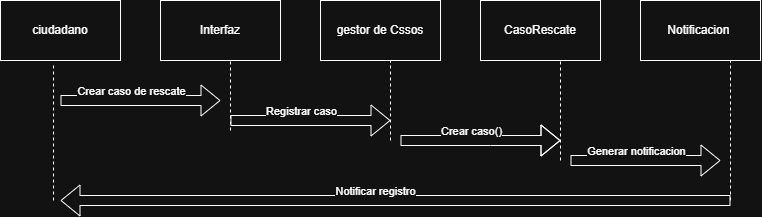

The diagram above was exported from draw.io. Its source (the exported page's mxGraphModel, read from the mxfile embedded in the PNG):
<mxGraphModel dx="1062" dy="547" grid="1" gridSize="10" guides="1" tooltips="1" connect="1" arrows="1" fold="1" page="1" pageScale="1" pageWidth="827" pageHeight="1169" math="0" shadow="0">
  <root>
    <mxCell id="0" />
    <mxCell id="1" parent="0" />
    <mxCell id="uMes9BczHn5Q5j9y_1tI-1" parent="1" style="rounded=0;whiteSpace=wrap;html=1;" value="Notificacion&amp;nbsp;" vertex="1">
      <mxGeometry height="60" width="120" x="680" y="120" as="geometry" />
    </mxCell>
    <mxCell id="uMes9BczHn5Q5j9y_1tI-2" parent="1" style="rounded=0;whiteSpace=wrap;html=1;" value="CasoRescate" vertex="1">
      <mxGeometry height="60" width="120" x="520" y="120" as="geometry" />
    </mxCell>
    <mxCell id="uMes9BczHn5Q5j9y_1tI-3" parent="1" style="rounded=0;whiteSpace=wrap;html=1;" value="gestor de Cssos" vertex="1">
      <mxGeometry height="60" width="120" x="360" y="120" as="geometry" />
    </mxCell>
    <mxCell id="uMes9BczHn5Q5j9y_1tI-4" parent="1" style="rounded=0;whiteSpace=wrap;html=1;" value="Interfaz" vertex="1">
      <mxGeometry height="60" width="120" x="200" y="120" as="geometry" />
    </mxCell>
    <mxCell id="uMes9BczHn5Q5j9y_1tI-5" parent="1" style="rounded=0;whiteSpace=wrap;html=1;" value="ciudadano" vertex="1">
      <mxGeometry height="60" width="120" x="40" y="120" as="geometry" />
    </mxCell>
    <mxCell id="uMes9BczHn5Q5j9y_1tI-9" edge="1" parent="1" style="endArrow=none;dashed=1;html=1;rounded=0;entryX=0.442;entryY=1.05;entryDx=0;entryDy=0;entryPerimeter=0;" target="uMes9BczHn5Q5j9y_1tI-5" value="">
      <mxGeometry height="50" relative="1" width="50" as="geometry">
        <mxPoint x="93.04" y="320" as="sourcePoint" />
        <mxPoint x="90" y="190" as="targetPoint" />
      </mxGeometry>
    </mxCell>
    <mxCell id="uMes9BczHn5Q5j9y_1tI-11" edge="1" parent="1" style="endArrow=none;dashed=1;html=1;rounded=0;" value="">
      <mxGeometry height="50" relative="1" width="50" as="geometry">
        <mxPoint x="270" y="250" as="sourcePoint" />
        <mxPoint x="270" y="180" as="targetPoint" />
      </mxGeometry>
    </mxCell>
    <mxCell id="uMes9BczHn5Q5j9y_1tI-12" edge="1" parent="1" style="endArrow=none;dashed=1;html=1;rounded=0;" value="">
      <mxGeometry height="50" relative="1" width="50" as="geometry">
        <mxPoint x="430" y="260" as="sourcePoint" />
        <mxPoint x="430" y="180" as="targetPoint" />
      </mxGeometry>
    </mxCell>
    <mxCell id="uMes9BczHn5Q5j9y_1tI-13" edge="1" parent="1" style="endArrow=none;dashed=1;html=1;rounded=0;" value="">
      <mxGeometry height="50" relative="1" width="50" as="geometry">
        <mxPoint x="600" y="280" as="sourcePoint" />
        <mxPoint x="600" y="180" as="targetPoint" />
      </mxGeometry>
    </mxCell>
    <mxCell id="uMes9BczHn5Q5j9y_1tI-14" edge="1" parent="1" style="endArrow=none;dashed=1;html=1;rounded=0;" value="">
      <mxGeometry height="50" relative="1" width="50" as="geometry">
        <mxPoint x="770" y="320" as="sourcePoint" />
        <mxPoint x="770" y="180" as="targetPoint" />
      </mxGeometry>
    </mxCell>
    <mxCell id="uMes9BczHn5Q5j9y_1tI-18" edge="1" parent="1" style="shape=flexArrow;endArrow=classic;html=1;rounded=0;" value="">
      <mxGeometry height="50" relative="1" width="50" as="geometry">
        <Array as="points" />
        <mxPoint x="100" y="220" as="sourcePoint" />
        <mxPoint x="260" y="220" as="targetPoint" />
      </mxGeometry>
    </mxCell>
    <mxCell id="uMes9BczHn5Q5j9y_1tI-19" connectable="0" parent="uMes9BczHn5Q5j9y_1tI-18" style="edgeLabel;html=1;align=center;verticalAlign=middle;resizable=0;points=[];" value="Crear caso de rescate" vertex="1">
      <mxGeometry relative="1" x="-0.025" y="1" as="geometry">
        <mxPoint x="-8" y="-9" as="offset" />
      </mxGeometry>
    </mxCell>
    <mxCell id="uMes9BczHn5Q5j9y_1tI-20" edge="1" parent="1" style="shape=flexArrow;endArrow=classic;html=1;rounded=0;" value="">
      <mxGeometry height="50" relative="1" width="50" as="geometry">
        <Array as="points" />
        <mxPoint x="270" y="240" as="sourcePoint" />
        <mxPoint x="430" y="240" as="targetPoint" />
      </mxGeometry>
    </mxCell>
    <mxCell id="uMes9BczHn5Q5j9y_1tI-21" connectable="0" parent="uMes9BczHn5Q5j9y_1tI-20" style="edgeLabel;html=1;align=center;verticalAlign=middle;resizable=0;points=[];" value="Registrar caso" vertex="1">
      <mxGeometry relative="1" x="-0.025" y="1" as="geometry">
        <mxPoint x="-8" y="-9" as="offset" />
      </mxGeometry>
    </mxCell>
    <mxCell id="uMes9BczHn5Q5j9y_1tI-22" edge="1" parent="1" style="shape=flexArrow;endArrow=classic;html=1;rounded=0;" value="">
      <mxGeometry height="50" relative="1" width="50" as="geometry">
        <Array as="points">
          <mxPoint x="530" y="260" />
        </Array>
        <mxPoint x="440" y="260" as="sourcePoint" />
        <mxPoint x="600" y="260" as="targetPoint" />
      </mxGeometry>
    </mxCell>
    <mxCell id="uMes9BczHn5Q5j9y_1tI-23" connectable="0" parent="uMes9BczHn5Q5j9y_1tI-22" style="edgeLabel;html=1;align=center;verticalAlign=middle;resizable=0;points=[];" value="Crear caso()" vertex="1">
      <mxGeometry relative="1" x="-0.025" y="1" as="geometry">
        <mxPoint x="-8" y="-9" as="offset" />
      </mxGeometry>
    </mxCell>
    <mxCell id="uMes9BczHn5Q5j9y_1tI-24" edge="1" parent="1" style="shape=flexArrow;endArrow=classic;html=1;rounded=0;" value="">
      <mxGeometry height="50" relative="1" width="50" as="geometry">
        <Array as="points" />
        <mxPoint x="610" y="280" as="sourcePoint" />
        <mxPoint x="760" y="280" as="targetPoint" />
      </mxGeometry>
    </mxCell>
    <mxCell id="uMes9BczHn5Q5j9y_1tI-25" connectable="0" parent="uMes9BczHn5Q5j9y_1tI-24" style="edgeLabel;html=1;align=center;verticalAlign=middle;resizable=0;points=[];" value="Generar notificacion" vertex="1">
      <mxGeometry relative="1" x="-0.025" y="1" as="geometry">
        <mxPoint x="-8" y="-9" as="offset" />
      </mxGeometry>
    </mxCell>
    <mxCell id="uMes9BczHn5Q5j9y_1tI-29" edge="1" parent="1" style="shape=flexArrow;endArrow=classic;html=1;rounded=0;" value="">
      <mxGeometry height="50" relative="1" width="50" as="geometry">
        <mxPoint x="770" y="320" as="sourcePoint" />
        <mxPoint x="100" y="320" as="targetPoint" />
      </mxGeometry>
    </mxCell>
    <mxCell id="uMes9BczHn5Q5j9y_1tI-30" connectable="0" parent="uMes9BczHn5Q5j9y_1tI-29" style="edgeLabel;html=1;align=center;verticalAlign=middle;resizable=0;points=[];" value="Notificar registro" vertex="1">
      <mxGeometry relative="1" x="0.0597" y="1" as="geometry">
        <mxPoint x="-1" y="-11" as="offset" />
      </mxGeometry>
    </mxCell>
  </root>
</mxGraphModel>